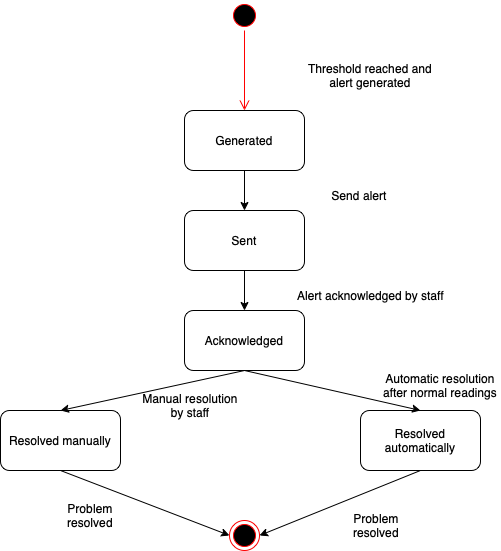

The diagram above was exported from draw.io. Its source (the exported page's mxGraphModel, read from the mxfile embedded in the PNG):
<mxGraphModel dx="938" dy="533" grid="1" gridSize="10" guides="1" tooltips="1" connect="1" arrows="1" fold="1" page="1" pageScale="1" pageWidth="827" pageHeight="1169" math="0" shadow="0">
  <root>
    <mxCell id="0" />
    <mxCell id="1" parent="0" />
    <mxCell id="RMUNsFxNMhF6n_2RcmdB-1" value="Generated" style="rounded=1;whiteSpace=wrap;html=1;" vertex="1" parent="1">
      <mxGeometry x="348" y="120" width="120" height="60" as="geometry" />
    </mxCell>
    <mxCell id="RMUNsFxNMhF6n_2RcmdB-2" value="Sent" style="rounded=1;whiteSpace=wrap;html=1;" vertex="1" parent="1">
      <mxGeometry x="348" y="220" width="120" height="60" as="geometry" />
    </mxCell>
    <mxCell id="RMUNsFxNMhF6n_2RcmdB-3" value="Acknowledged" style="rounded=1;whiteSpace=wrap;html=1;" vertex="1" parent="1">
      <mxGeometry x="348" y="320" width="120" height="60" as="geometry" />
    </mxCell>
    <mxCell id="RMUNsFxNMhF6n_2RcmdB-4" value="Resolved manually" style="rounded=1;whiteSpace=wrap;html=1;" vertex="1" parent="1">
      <mxGeometry x="164" y="420" width="120" height="60" as="geometry" />
    </mxCell>
    <mxCell id="RMUNsFxNMhF6n_2RcmdB-5" value="Resolved automatically" style="rounded=1;whiteSpace=wrap;html=1;" vertex="1" parent="1">
      <mxGeometry x="524" y="420" width="120" height="60" as="geometry" />
    </mxCell>
    <mxCell id="RMUNsFxNMhF6n_2RcmdB-6" value="" style="endArrow=classic;html=1;rounded=0;entryX=0.5;entryY=0;entryDx=0;entryDy=0;exitX=0.5;exitY=1;exitDx=0;exitDy=0;" edge="1" parent="1" source="RMUNsFxNMhF6n_2RcmdB-1" target="RMUNsFxNMhF6n_2RcmdB-2">
      <mxGeometry width="50" height="50" relative="1" as="geometry">
        <mxPoint x="384" y="400" as="sourcePoint" />
        <mxPoint x="434" y="350" as="targetPoint" />
      </mxGeometry>
    </mxCell>
    <mxCell id="RMUNsFxNMhF6n_2RcmdB-7" value="Send alert" style="text;html=1;align=center;verticalAlign=middle;whiteSpace=wrap;rounded=0;" vertex="1" parent="1">
      <mxGeometry x="468" y="190" width="110" height="30" as="geometry" />
    </mxCell>
    <mxCell id="RMUNsFxNMhF6n_2RcmdB-8" value="" style="endArrow=classic;html=1;rounded=0;exitX=0.5;exitY=1;exitDx=0;exitDy=0;entryX=0.5;entryY=0;entryDx=0;entryDy=0;" edge="1" parent="1" source="RMUNsFxNMhF6n_2RcmdB-2" target="RMUNsFxNMhF6n_2RcmdB-3">
      <mxGeometry width="50" height="50" relative="1" as="geometry">
        <mxPoint x="384" y="400" as="sourcePoint" />
        <mxPoint x="434" y="350" as="targetPoint" />
      </mxGeometry>
    </mxCell>
    <mxCell id="RMUNsFxNMhF6n_2RcmdB-9" value="Alert acknowledged by staff" style="text;html=1;align=center;verticalAlign=middle;whiteSpace=wrap;rounded=0;" vertex="1" parent="1">
      <mxGeometry x="456.5" y="290" width="155" height="30" as="geometry" />
    </mxCell>
    <mxCell id="RMUNsFxNMhF6n_2RcmdB-10" value="" style="endArrow=classic;html=1;rounded=0;entryX=0.5;entryY=0;entryDx=0;entryDy=0;exitX=0.5;exitY=1;exitDx=0;exitDy=0;" edge="1" parent="1" source="RMUNsFxNMhF6n_2RcmdB-3" target="RMUNsFxNMhF6n_2RcmdB-4">
      <mxGeometry width="50" height="50" relative="1" as="geometry">
        <mxPoint x="384" y="400" as="sourcePoint" />
        <mxPoint x="434" y="350" as="targetPoint" />
      </mxGeometry>
    </mxCell>
    <mxCell id="RMUNsFxNMhF6n_2RcmdB-11" value="" style="endArrow=classic;html=1;rounded=0;exitX=0.5;exitY=1;exitDx=0;exitDy=0;entryX=0.5;entryY=0;entryDx=0;entryDy=0;" edge="1" parent="1" source="RMUNsFxNMhF6n_2RcmdB-3" target="RMUNsFxNMhF6n_2RcmdB-5">
      <mxGeometry width="50" height="50" relative="1" as="geometry">
        <mxPoint x="384" y="400" as="sourcePoint" />
        <mxPoint x="434" y="350" as="targetPoint" />
      </mxGeometry>
    </mxCell>
    <mxCell id="RMUNsFxNMhF6n_2RcmdB-12" value="Manual resolution by staff" style="text;html=1;align=center;verticalAlign=middle;whiteSpace=wrap;rounded=0;" vertex="1" parent="1">
      <mxGeometry x="304" y="400" width="100" height="30" as="geometry" />
    </mxCell>
    <mxCell id="RMUNsFxNMhF6n_2RcmdB-13" value="Automatic resolution after normal readings" style="text;html=1;align=center;verticalAlign=middle;whiteSpace=wrap;rounded=0;" vertex="1" parent="1">
      <mxGeometry x="544" y="380" width="120" height="30" as="geometry" />
    </mxCell>
    <mxCell id="RMUNsFxNMhF6n_2RcmdB-20" value="" style="ellipse;html=1;shape=startState;fillColor=#000000;strokeColor=#ff0000;" vertex="1" parent="1">
      <mxGeometry x="393" y="10" width="30" height="30" as="geometry" />
    </mxCell>
    <mxCell id="RMUNsFxNMhF6n_2RcmdB-21" value="" style="edgeStyle=orthogonalEdgeStyle;html=1;verticalAlign=bottom;endArrow=open;endSize=8;strokeColor=#ff0000;rounded=0;entryX=0.5;entryY=0;entryDx=0;entryDy=0;" edge="1" source="RMUNsFxNMhF6n_2RcmdB-20" parent="1" target="RMUNsFxNMhF6n_2RcmdB-1">
      <mxGeometry relative="1" as="geometry">
        <mxPoint x="415" y="310" as="targetPoint" />
      </mxGeometry>
    </mxCell>
    <mxCell id="RMUNsFxNMhF6n_2RcmdB-23" value="Threshold reached and alert generated" style="text;html=1;align=center;verticalAlign=middle;whiteSpace=wrap;rounded=0;" vertex="1" parent="1">
      <mxGeometry x="468" y="70" width="132" height="30" as="geometry" />
    </mxCell>
    <mxCell id="RMUNsFxNMhF6n_2RcmdB-26" value="" style="ellipse;html=1;shape=endState;fillColor=#000000;strokeColor=#ff0000;" vertex="1" parent="1">
      <mxGeometry x="393" y="530" width="30" height="30" as="geometry" />
    </mxCell>
    <mxCell id="RMUNsFxNMhF6n_2RcmdB-27" value="" style="endArrow=classic;html=1;rounded=0;exitX=0.5;exitY=1;exitDx=0;exitDy=0;entryX=0;entryY=0.5;entryDx=0;entryDy=0;" edge="1" parent="1" source="RMUNsFxNMhF6n_2RcmdB-4" target="RMUNsFxNMhF6n_2RcmdB-26">
      <mxGeometry width="50" height="50" relative="1" as="geometry">
        <mxPoint x="390" y="420" as="sourcePoint" />
        <mxPoint x="440" y="370" as="targetPoint" />
      </mxGeometry>
    </mxCell>
    <mxCell id="RMUNsFxNMhF6n_2RcmdB-28" value="" style="endArrow=classic;html=1;rounded=0;exitX=0.5;exitY=1;exitDx=0;exitDy=0;entryX=1;entryY=0.5;entryDx=0;entryDy=0;" edge="1" parent="1" source="RMUNsFxNMhF6n_2RcmdB-5" target="RMUNsFxNMhF6n_2RcmdB-26">
      <mxGeometry width="50" height="50" relative="1" as="geometry">
        <mxPoint x="390" y="420" as="sourcePoint" />
        <mxPoint x="440" y="370" as="targetPoint" />
      </mxGeometry>
    </mxCell>
    <mxCell id="RMUNsFxNMhF6n_2RcmdB-29" value="Problem resolved" style="text;html=1;align=center;verticalAlign=middle;whiteSpace=wrap;rounded=0;" vertex="1" parent="1">
      <mxGeometry x="224" y="510" width="60" height="30" as="geometry" />
    </mxCell>
    <mxCell id="RMUNsFxNMhF6n_2RcmdB-31" value="Problem resolved" style="text;html=1;align=center;verticalAlign=middle;whiteSpace=wrap;rounded=0;" vertex="1" parent="1">
      <mxGeometry x="510" y="520" width="60" height="30" as="geometry" />
    </mxCell>
  </root>
</mxGraphModel>